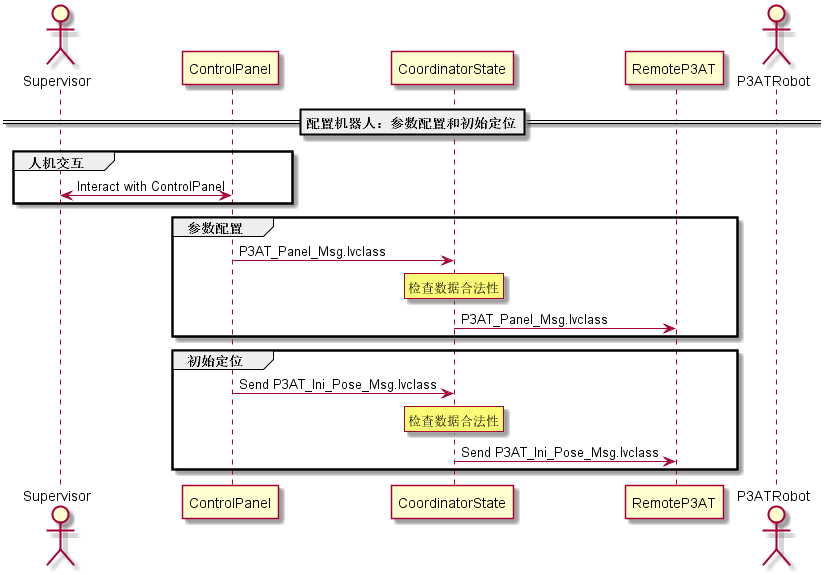

The diagram above was rendered by PlantUML. Its source (embedded in the PNG):
@startuml
actor Supervisor
== 配置机器人：参数配置和初始定位==
group 人机交互
Supervisor <-> ControlPanel : Interact with ControlPanel
end
group 参数配置
ControlPanel -> CoordinatorState : P3AT_Panel_Msg.lvclass
rnote over CoordinatorState : 检查数据合法性
CoordinatorState -> RemoteP3AT : P3AT_Panel_Msg.lvclass
end
group 初始定位
ControlPanel -> CoordinatorState : Send P3AT_Ini_Pose_Msg.lvclass
rnote over CoordinatorState : 检查数据合法性
CoordinatorState -> RemoteP3AT : Send P3AT_Ini_Pose_Msg.lvclass
end
actor P3ATRobot
@enduml